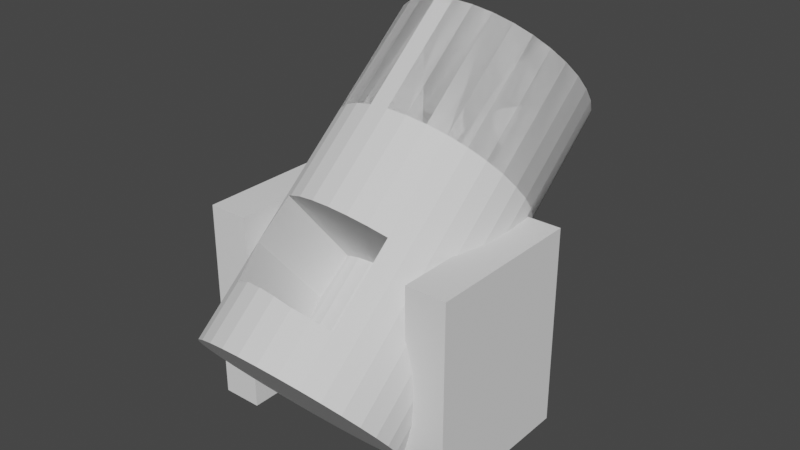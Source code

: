 # Source: Cannon.blend  (saved by Blender 3.5.10; exported with 4.5.12 LTS)
import bpy
from mathutils import Matrix  # noqa: F401  (used for matrix-valued properties, if any)

bpy.ops.wm.read_factory_settings(use_empty=True)
scene = bpy.context.scene
scene.name = 'Scene'

# ---- collections
col_collection = bpy.data.collections.new('Collection'); scene.collection.children.link(col_collection)

# ---- world
world_world = bpy.data.worlds.new('World'); scene.world = world_world
world_world.use_nodes = True; world_world.node_tree.nodes.clear()
_N = world_world.node_tree.nodes; _L = world_world.node_tree.links
n0 = _N.new('ShaderNodeOutputWorld'); n0.name = 'World Output'; n0.location = (300, 300)
n1 = _N.new('ShaderNodeBackground'); n1.name = 'Background'; n1.location = (10, 300)
n1.inputs[0].default_value = (0.05088, 0.05088, 0.05088, 1.0)
_L.new(n1.outputs[0], n0.inputs[0])
n0.is_active_output = True
world_world.color = (0.05088, 0.05088, 0.05088)
world_world.use_sun_shadow = False
world_world.sun_shadow_jitter_overblur = 0.0

# ---- meshes
me_cylinder = bpy.data.meshes.new('Cylinder')
me_cylinder.from_pydata([(0.0, 1.0, -1.0), (0.0, 1.0, 1.0), (0.1951, 0.9808, -1.0), (0.1951, 0.9808, 1.0), (0.3827, 0.9239, -1.0), (0.3827, 0.9239, 1.0), (0.5556, 0.8315, -1.0), (0.5556, 0.8315, 1.0), (0.7071, 0.7071, -1.0), (0.7071, 0.7071, 1.0), (0.8315, 0.5556, -1.0), (0.8315, 0.5556, 1.0), (0.9239, 0.3827, -1.0), (0.9239, 0.3827, 1.0), (0.9808, 0.1951, -1.0), (0.9808, 0.1951, 1.0), (1.0, 0.0, -1.0), (1.0, 0.0, 1.0), (0.9808, -0.1951, -1.0), (0.9808, -0.1951, 1.0), (0.9239, -0.3827, -1.0), (0.9239, -0.3827, 1.0), (0.8315, -0.5556, -1.0), (0.8315, -0.5556, 1.0), (0.7071, -0.7071, -1.0), (0.7071, -0.7071, 1.0), (0.5556, -0.8315, -1.0), (0.5556, -0.8315, 1.0), (0.3827, -0.9239, -1.0), (0.3827, -0.9239, 1.0), (0.1951, -0.9808, -1.0), (0.1951, -0.9808, 1.0), (0.0, -1.0, -1.0), (0.0, -1.0, 1.0), (-0.1951, -0.9808, -1.0), (-0.1951, -0.9808, 1.0), (-0.3827, -0.9239, -1.0), (-0.3827, -0.9239, 1.0), (-0.5556, -0.8315, -1.0), (-0.5556, -0.8315, 1.0), (-0.7071, -0.7071, -1.0), (-0.7071, -0.7071, 1.0), (-0.8315, -0.5556, -1.0), (-0.8315, -0.5556, 1.0), (-0.9239, -0.3827, -1.0), (-0.9239, -0.3827, 1.0), (-0.9808, -0.1951, -1.0), (-0.9808, -0.1951, 1.0), (-1.0, 0.0, -1.0), (-1.0, 0.0, 1.0), (-0.9808, 0.1951, -1.0), (-0.9808, 0.1951, 1.0), (-0.9239, 0.3827, -1.0), (-0.9239, 0.3827, 1.0), (-0.8315, 0.5556, -1.0), (-0.8315, 0.5556, 1.0), (-0.7071, 0.7071, -1.0), (-0.7071, 0.7071, 1.0), (-0.5556, 0.8315, -1.0), (-0.5556, 0.8315, 1.0), (-0.3827, 0.9239, -1.0), (-0.3827, 0.9239, 1.0), (-0.1951, 0.9808, -1.0), (-0.1951, 0.9808, 1.0), (-3.888e-08, 1.0, 0.3495), (0.1951, 0.9808, 0.3495), (0.3827, 0.9239, 0.3495), (0.5556, 0.8315, 0.3495), (0.7071, 0.7071, 0.3495), (0.8315, 0.5556, 0.3495), (0.9239, 0.3827, 0.3495), (0.9808, 0.1951, 0.3495), (1.0, -5.96e-08, 0.3495), (0.9808, -0.1951, 0.3495), (0.9239, -0.3827, 0.3495), (0.8315, -0.5556, 0.3495), (0.7071, -0.7071, 0.3495), (0.5556, -0.8315, 0.3495), (0.3827, -0.9239, 0.3495), (0.1951, -0.9808, 0.3495), (-3.888e-08, -1.0, 0.3495), (-0.1951, -0.9808, 0.3495), (-0.3827, -0.9239, 0.3495), (-0.5556, -0.8315, 0.3495), (-0.7071, -0.7071, 0.3495), (-0.8315, -0.5556, 0.3495), (-0.9239, -0.3827, 0.3495), (-0.9808, -0.1951, 0.3495), (-1.0, -5.96e-08, 0.3495), (-0.9808, 0.1951, 0.3495), (-0.9239, 0.3827, 0.3495), (-0.8315, 0.5556, 0.3495), (-0.7071, 0.7071, 0.3495), (-0.5556, 0.8315, 0.3495), (-0.3827, 0.9239, 0.3495), (-0.1951, 0.9808, 0.3495), (0.5556, -0.8315, 1.0), (0.7071, -0.7071, 1.0), (0.3827, -0.9239, 1.0), (0.1951, -0.9808, 1.0), (0.0, -1.0, 1.0), (-0.1951, -0.9808, 1.0), (-0.3827, -0.9239, 1.0), (-0.5556, -0.8315, 1.0), (-0.7071, -0.7071, 1.0), (-0.8315, -0.5556, 1.0), (-0.9239, -0.3827, 1.0), (0.5556, -0.8315, 0.3495), (0.7071, -0.7071, 0.3495), (0.3827, -0.9239, 0.3495), (0.1951, -0.9808, 0.3495), (-3.888e-08, -1.0, 0.3495), (-0.1951, -0.9808, 0.3495), (-0.3827, -0.9239, 0.3495), (-0.5556, -0.8315, 0.3495), (-0.7071, -0.7071, 0.3495), (-0.8315, -0.5556, 0.3495), (-0.9239, -0.3827, 0.3495), (0.5556, -0.8315, 1.0), (0.7071, -0.7071, 1.0), (0.3827, -0.9239, 1.0), (0.1951, -0.9808, 1.0), (0.0, -1.0, 1.0), (-0.1951, -0.9808, 1.0), (-0.3827, -0.9239, 1.0), (-0.5556, -0.8315, 1.0), (-0.7071, -0.7071, 1.0), (-0.8315, -0.5556, 1.0), (-0.9239, -0.3827, 1.0), (0.5556, -0.8315, 0.3495), (0.7071, -0.7071, 0.3495), (0.3827, -0.9239, 0.3495), (0.1951, -0.9808, 0.3495), (-3.888e-08, -1.0, 0.3495), (-0.1951, -0.9808, 0.3495), (-0.3827, -0.9239, 0.3495), (-0.5556, -0.8315, 0.3495), (-0.7071, -0.7071, 0.3495), (-0.8315, -0.5556, 0.3495), (-0.9239, -0.3827, 0.3495), (-0.1951, -0.9808, -0.1974), (-0.1951, -0.9808, -0.6767), (-0.3827, -0.9239, -0.1956), (-0.3827, -0.9239, -0.6706), (-0.5556, -0.8315, -0.1902), (-0.5556, -0.8315, -0.6849), (-0.7071, -0.7071, -0.4528), (0.5556, -0.8315, -0.2126), (0.5556, -0.8315, -0.7085), (0.3827, -0.9239, -0.2109), (0.3827, -0.9239, -0.7018), (0.1951, -0.9808, -0.2083), (0.1951, -0.9808, -0.6992), (0.0, -1.0, -0.2047), (0.0, -1.0, -0.6864), (-0.6224, -0.7766, -0.1878), (-0.09093, -0.991, -0.2027), (0.7071, -0.7071, 1.0), (-0.9239, -0.3827, 1.0), (0.7071, -0.7071, 0.3495), (-0.9239, -0.3827, 0.3495), (0.5556, -0.8315, 1.0), (0.3827, -0.9239, 1.0), (0.1951, -0.9808, 1.0), (0.0, -1.0, 1.0), (-0.1951, -0.9808, 1.0), (-0.3827, -0.9239, 1.0), (-0.5556, -0.8315, 1.0), (-0.7071, -0.7071, 1.0), (-0.8315, -0.5556, 1.0), (0.5556, -0.8315, 0.3495), (0.3827, -0.9239, 0.3495), (0.1951, -0.9808, 0.3495), (-3.888e-08, -1.0, 0.3495), (-0.1951, -0.9808, 0.3495), (-0.3827, -0.9239, 0.3495), (-0.5556, -0.8315, 0.3495), (-0.7071, -0.7071, 0.3495), (-0.8315, -0.5556, 0.3495), (-0.1951, -0.9808, -0.1974), (-0.1951, -0.9808, -0.2004), (-0.1951, -0.9808, -0.6767), (-0.3827, -0.9239, -0.1956), (-0.3827, -0.9239, -0.6706), (-0.5556, -0.8315, -0.1902), (-0.5556, -0.8315, -0.1921), (-0.5556, -0.8315, -0.6849), (-0.7071, -0.7071, -0.4528), (0.5556, -0.8315, -0.2126), (0.5556, -0.8315, -0.7085), (0.3827, -0.9239, -0.2109), (0.3827, -0.9239, -0.7018), (0.1951, -0.9808, -0.2083), (0.1951, -0.9808, -0.6992), (0.0, -1.0, -0.2047), (0.0, -1.0, -0.6864), (-0.6224, -0.7766, -0.1878), (-0.09093, -0.991, -0.2027), (-0.2616, 0.2577, -0.2004), (-0.2616, 0.2577, -0.6767), (-0.4492, 0.3146, -0.1956), (-0.4492, 0.3146, -0.6706), (-0.6221, 0.407, -0.1921), (-0.6221, 0.407, -0.6849), (-0.7736, 0.5314, -0.4528), (0.4891, 0.407, -0.2126), (0.4891, 0.407, -0.7085), (0.3162, 0.3146, -0.2109), (0.3162, 0.3146, -0.2163), (0.3162, 0.3146, -0.7018), (0.1286, 0.2577, -0.2083), (0.1286, 0.2577, -0.2168), (0.1286, 0.2577, -0.6992), (-0.06649, 0.2385, -0.2047), (-0.06649, 0.2385, -0.2073), (-0.06649, 0.2385, -0.6864), (-0.6889, 0.4619, -0.1878), (-0.1574, 0.2475, -0.2027)], [], [(0, 1, 3, 2), (2, 3, 5, 4), (4, 5, 7, 6), (6, 7, 9, 8), (8, 9, 11, 10), (10, 11, 13, 12), (12, 13, 15, 14), (14, 15, 17, 16), (16, 17, 19, 18), (18, 19, 21, 20), (20, 21, 23, 22), (22, 23, 97, 24), (24, 97, 96, 147, 148, 26), (26, 148, 150, 28), (28, 150, 152, 30), (30, 152, 154, 32), (32, 154, 141, 34), (34, 141, 143, 36), (36, 143, 145, 38), (38, 145, 146, 40), (40, 146, 104, 105, 42), (42, 105, 106, 44), (44, 106, 47, 46), (46, 47, 49, 48), (48, 49, 51, 50), (50, 51, 53, 52), (52, 53, 55, 54), (54, 55, 57, 56), (56, 57, 59, 58), (58, 59, 61, 60), (21, 19, 73, 74), (60, 61, 63, 62), (62, 63, 1, 0), (0, 2, 4, 6, 8, 10, 12, 14, 16, 18, 20, 22, 24, 26, 28, 30, 32, 34, 36, 38, 40, 42, 44, 46, 48, 50, 52, 54, 56, 58, 60, 62), (65, 64, 95, 94, 93, 92, 91, 90, 89, 88, 87, 117, 116, 115, 114, 113, 112, 111, 110, 109, 107, 108, 75, 74, 73, 72, 71, 70, 69, 68, 67, 66), (76, 129, 170, 159), (57, 55, 91, 92), (13, 11, 69, 70), (146, 145, 186, 187), (49, 47, 87, 88), (5, 3, 65, 66), (23, 21, 74, 75), (45, 127, 169, 158), (59, 57, 92, 93), (15, 13, 70, 71), (127, 126, 168, 169), (51, 49, 88, 89), (7, 5, 66, 67), (97, 23, 75, 108), (151, 153, 194, 192), (61, 59, 93, 94), (17, 15, 71, 72), (86, 45, 158, 160), (53, 51, 89, 90), (9, 7, 67, 68), (150, 148, 189, 191), (126, 125, 167, 168), (63, 61, 94, 95), (19, 17, 72, 73), (154, 152, 193, 195), (55, 53, 90, 91), (11, 9, 68, 69), (25, 76, 159, 157), (47, 106, 117, 87), (3, 1, 64, 65), (1, 63, 95, 64), (119, 27, 96, 97), (27, 29, 98, 96), (29, 31, 99, 98), (31, 33, 100, 99), (33, 35, 101, 100), (35, 37, 102, 101), (37, 39, 103, 102), (39, 41, 104, 103), (41, 43, 105, 104), (43, 128, 106, 105), (77, 130, 108, 107), (78, 77, 107, 109), (79, 78, 109, 110), (80, 79, 110, 111), (81, 80, 111, 112), (82, 81, 112, 113), (83, 82, 113, 114), (84, 83, 114, 115), (85, 84, 115, 116), (139, 85, 116, 117), (130, 119, 97, 108), (128, 139, 117, 106), (25, 118, 27, 119), (118, 120, 29, 27), (120, 121, 31, 29), (121, 122, 33, 31), (122, 123, 35, 33), (123, 124, 37, 35), (124, 125, 39, 37), (125, 126, 41, 39), (126, 127, 43, 41), (127, 45, 128, 43), (129, 76, 130, 77), (131, 129, 77, 78), (132, 131, 78, 79), (133, 132, 79, 80), (134, 133, 80, 81), (135, 134, 81, 82), (136, 135, 82, 83), (137, 136, 83, 84), (138, 137, 84, 85), (86, 138, 85, 139), (76, 25, 119, 130), (45, 86, 139, 128), (167, 166, 175, 176), (147, 149, 190, 188), (142, 140, 101, 102), (125, 124, 166, 167), (138, 86, 160, 178), (124, 123, 165, 166), (151, 149, 98, 99), (142, 144, 184, 182), (137, 138, 178, 177), (144, 142, 102, 103), (123, 122, 164, 165), (145, 143, 183, 186), (153, 151, 99, 100), (136, 137, 177, 176), (153, 156, 197, 194), (144, 103, 104, 146, 155), (122, 121, 163, 164), (135, 136, 176, 175), (140, 156, 153, 100, 101), (156, 140, 179, 197), (121, 120, 162, 163), (149, 151, 192, 190), (149, 147, 96, 98), (134, 135, 175, 174), (163, 162, 171, 172), (168, 167, 176, 177), (164, 163, 172, 173), (169, 168, 177, 178), (165, 164, 173, 174), (161, 157, 159, 170), (158, 169, 178, 160), (166, 165, 174, 175), (162, 161, 170, 171), (185, 196, 216, 202), (179, 182, 180), (193, 191, 209, 212), (192, 194, 213, 210), (197, 180, 198, 217), (185, 182, 184), (195, 193, 212, 215), (181, 195, 215, 199), (180, 182, 200, 198), (196, 185, 184), (191, 189, 206, 209), (180, 197, 179), (183, 181, 199, 201), (188, 190, 207, 205), (189, 188, 205, 206), (186, 183, 201, 203), (140, 142, 182, 179), (155, 146, 187, 196), (129, 131, 171, 170), (143, 141, 181, 183), (144, 155, 196, 184), (131, 132, 172, 171), (132, 133, 173, 172), (118, 25, 157, 161), (148, 147, 188, 189), (141, 154, 195, 181), (133, 134, 174, 173), (152, 150, 191, 193), (120, 118, 161, 162), (201, 199, 198, 200), (212, 209, 208, 211), (211, 208, 207, 210), (203, 201, 200, 202), (215, 212, 211, 214), (214, 211, 210, 213), (204, 203, 202, 216), (199, 215, 214, 217, 198), (213, 217, 214), (209, 205, 208), (208, 205, 207), (205, 209, 206), (190, 192, 210, 207), (194, 197, 217, 213), (187, 186, 203, 204), (182, 185, 202, 200), (196, 187, 204, 216)])
_uv = me_cylinder.uv_layers.new(name='UVMap')
_uv.uv.foreach_set('vector', [1.0, 0.5, 1.0, 1.0, 0.9688, 1.0, 0.9688, 0.5, 0.9688, 0.5, 0.9688, 1.0, 0.9375, 1.0, 0.9375, 0.5, 0.9375, 0.5, 0.9375, 1.0, 0.9062, 1.0, 0.9062, 0.5, 0.9062, 0.5, 0.9062, 1.0, 0.875, 1.0, 0.875, 0.5, 0.875, 0.5, 0.875, 1.0, 0.8438, 1.0, 0.8438, 0.5, 0.8438, 0.5, 0.8438, 1.0, 0.8125, 1.0, 0.8125, 0.5, 0.8125, 0.5, 0.8125, 1.0, 0.7812, 1.0, 0.7812, 0.5, 0.7812, 0.5, 0.7812, 1.0, 0.75, 1.0, 0.75, 0.5, 0.75, 0.5, 0.75, 1.0, 0.7188, 1.0, 0.7188, 0.5, 0.7188, 0.5, 0.7188, 1.0, 0.6875, 1.0, 0.6875, 0.5, 0.6875, 0.5, 0.6875, 1.0, 0.6562, 1.0, 0.6562, 0.5, 0.6562, 0.5, 0.6562, 1.0, 0.625, 1.0, 0.625, 0.5, 0.625, 0.5, 0.625, 1.0, 0.5938, 1.0, 0.5938, 0.6969, 0.5938, 0.5729, 0.5938, 0.5, 0.5938, 0.5, 0.5938, 0.5729, 0.5625, 0.5745, 0.5625, 0.5, 0.5625, 0.5, 0.5625, 0.5745, 0.5312, 0.5752, 0.5312, 0.5, 0.5312, 0.5, 0.5312, 0.5752, 0.5, 0.5784, 0.5, 0.5, 0.5, 0.5, 0.5, 0.5784, 0.4688, 0.5808, 0.4688, 0.5, 0.4688, 0.5, 0.4688, 0.5808, 0.4375, 0.5824, 0.4375, 0.5, 0.4375, 0.5, 0.4375, 0.5824, 0.4062, 0.5788, 0.4062, 0.5, 0.4062, 0.5, 0.4062, 0.5788, 0.375, 0.6368, 0.375, 0.5, 0.375, 0.5, 0.375, 0.6368, 0.375, 1.0, 0.3438, 1.0, 0.3438, 0.5, 0.3438, 0.5, 0.3438, 1.0, 0.3125, 1.0, 0.3125, 0.5, 0.3125, 0.5, 0.3125, 1.0, 0.2812, 1.0, 0.2812, 0.5, 0.2812, 0.5, 0.2812, 1.0, 0.25, 1.0, 0.25, 0.5, 0.25, 0.5, 0.25, 1.0, 0.2188, 1.0, 0.2188, 0.5, 0.2188, 0.5, 0.2188, 1.0, 0.1875, 1.0, 0.1875, 0.5, 0.1875, 0.5, 0.1875, 1.0, 0.1562, 1.0, 0.1562, 0.5, 0.1562, 0.5, 0.1562, 1.0, 0.125, 1.0, 0.125, 0.5, 0.125, 0.5, 0.125, 1.0, 0.09375, 1.0, 0.09375, 0.5, 0.09375, 0.5, 0.09375, 1.0, 0.0625, 1.0, 0.0625, 0.5, 0.6875, 1.0, 0.7188, 1.0, 0.7188, 1.0, 0.6875, 1.0, 0.0625, 0.5, 0.0625, 1.0, 0.03125, 1.0, 0.03125, 0.5, 0.03125, 0.5, 0.03125, 1.0, 0.0, 1.0, 0.0, 0.5, 0.75, 0.49, 0.7968, 0.4854, 0.8418, 0.4717, 0.8833, 0.4496, 0.9197, 0.4197, 0.9496, 0.3833, 0.9717, 0.3418, 0.9854, 0.2968, 0.99, 0.25, 0.9854, 0.2032, 0.9717, 0.1582, 0.9496, 0.1167, 0.9197, 0.08029, 0.8833, 0.05045, 0.8418, 0.02827, 0.7968, 0.01461, 0.75, 0.01, 0.7032, 0.01461, 0.6582, 0.02827, 0.6167, 0.05045, 0.5803, 0.08029, 0.5504, 0.1167, 0.5283, 0.1582, 0.5146, 0.2032, 0.51, 0.25, 0.5146, 0.2968, 0.5283, 0.3418, 0.5504, 0.3833, 0.5803, 0.4197, 0.6167, 0.4496, 0.6582, 0.4717, 0.7032, 0.4854, 0.2968, 0.4854, 0.25, 0.49, 0.2032, 0.4854, 0.1582, 0.4717, 0.1167, 0.4496, 0.08029, 0.4197, 0.05045, 0.3833, 0.02827, 0.3418, 0.01461, 0.2968, 0.01, 0.25, 0.01461, 0.2032, 0.02827, 0.1582, 0.05045, 0.1167, 0.08029, 0.08029, 0.1167, 0.05045, 0.1582, 0.02827, 0.2032, 0.01461, 0.25, 0.01, 0.2968, 0.01461, 0.3418, 0.02827, 0.3833, 0.05045, 0.4197, 0.08029, 0.4496, 0.1167, 0.4717, 0.1582, 0.4854, 0.2032, 0.49, 0.25, 0.4854, 0.2968, 0.4717, 0.3418, 0.4496, 0.3833, 0.4197, 0.4197, 0.3833, 0.4496, 0.3418, 0.4717, 0.625, 1.0, 0.5938, 1.0, 0.5938, 1.0, 0.625, 1.0, 0.125, 1.0, 0.1562, 1.0, 0.1562, 1.0, 0.125, 1.0, 0.8125, 1.0, 0.8438, 1.0, 0.8438, 1.0, 0.8125, 1.0, 0.375, 0.6368, 0.4062, 0.5788, 0.4062, 0.5788, 0.375, 0.6368, 0.25, 1.0, 0.2812, 1.0, 0.2812, 1.0, 0.25, 1.0, 0.9375, 1.0, 0.9688, 1.0, 0.9688, 1.0, 0.9375, 1.0, 0.6562, 1.0, 0.6875, 1.0, 0.6875, 1.0, 0.6562, 1.0, 0.3125, 1.0, 0.3438, 1.0, 0.3438, 1.0, 0.3125, 1.0, 0.09375, 1.0, 0.125, 1.0, 0.125, 1.0, 0.09375, 1.0, 0.7812, 1.0, 0.8125, 1.0, 0.8125, 1.0, 0.7812, 1.0, 0.3438, 1.0, 0.375, 1.0, 0.375, 1.0, 0.3438, 1.0, 0.2188, 1.0, 0.25, 1.0, 0.25, 1.0, 0.2188, 1.0, 0.9062, 1.0, 0.9375, 1.0, 0.9375, 1.0, 0.9062, 1.0, 0.625, 1.0, 0.6562, 1.0, 0.6562, 1.0, 0.625, 1.0, 0.5312, 0.6979, 0.5, 0.6988, 0.5, 0.6988, 0.5312, 0.6979, 0.0625, 1.0, 0.09375, 1.0, 0.09375, 1.0, 0.0625, 1.0, 0.75, 1.0, 0.7812, 1.0, 0.7812, 1.0, 0.75, 1.0, 0.3125, 1.0, 0.3125, 1.0, 0.3125, 1.0, 0.3125, 1.0, 0.1875, 1.0, 0.2188, 1.0, 0.2188, 1.0, 0.1875, 1.0, 0.875, 1.0, 0.9062, 1.0, 0.9062, 1.0, 0.875, 1.0, 0.5625, 0.5745, 0.5938, 0.5729, 0.5938, 0.5729, 0.5625, 0.5745, 0.375, 1.0, 0.4062, 1.0, 0.4062, 1.0, 0.375, 1.0, 0.03125, 1.0, 0.0625, 1.0, 0.0625, 1.0, 0.03125, 1.0, 0.7188, 1.0, 0.75, 1.0, 0.75, 1.0, 0.7188, 1.0, 0.5, 0.5784, 0.5312, 0.5752, 0.5312, 0.5752, 0.5, 0.5784, 0.1562, 1.0, 0.1875, 1.0, 0.1875, 1.0, 0.1562, 1.0, 0.8438, 1.0, 0.875, 1.0, 0.875, 1.0, 0.8438, 1.0, 0.625, 1.0, 0.625, 1.0, 0.625, 1.0, 0.625, 1.0, 0.2812, 1.0, 0.3125, 1.0, 0.3125, 1.0, 0.2812, 1.0, 0.9688, 1.0, 1.0, 1.0, 1.0, 1.0, 0.9688, 1.0, 0.0, 1.0, 0.03125, 1.0, 0.03125, 1.0, 0.0, 1.0, 0.625, 1.0, 0.5938, 1.0, 0.5938, 1.0, 0.625, 1.0, 0.5938, 1.0, 0.5625, 1.0, 0.5625, 1.0, 0.5938, 1.0, 0.5625, 1.0, 0.5312, 1.0, 0.5312, 1.0, 0.5625, 1.0, 0.5312, 1.0, 0.5, 1.0, 0.5, 1.0, 0.5312, 1.0, 0.5, 1.0, 0.4688, 1.0, 0.4688, 1.0, 0.5, 1.0, 0.4688, 1.0, 0.4375, 1.0, 0.4375, 1.0, 0.4688, 1.0, 0.4375, 1.0, 0.4062, 1.0, 0.4062, 1.0, 0.4375, 1.0, 0.4062, 1.0, 0.375, 1.0, 0.375, 1.0, 0.4062, 1.0, 0.375, 1.0, 0.3438, 1.0, 0.3438, 1.0, 0.375, 1.0, 0.3438, 1.0, 0.3125, 1.0, 0.3125, 1.0, 0.3438, 1.0, 0.5938, 1.0, 0.625, 1.0, 0.625, 1.0, 0.5938, 1.0, 0.5625, 1.0, 0.5938, 1.0, 0.5938, 1.0, 0.5625, 1.0, 0.5312, 1.0, 0.5625, 1.0, 0.5625, 1.0, 0.5312, 1.0, 0.5, 1.0, 0.5312, 1.0, 0.5312, 1.0, 0.5, 1.0, 0.4688, 1.0, 0.5, 1.0, 0.5, 1.0, 0.4688, 1.0, 0.4375, 1.0, 0.4688, 1.0, 0.4688, 1.0, 0.4375, 1.0, 0.4062, 1.0, 0.4375, 1.0, 0.4375, 1.0, 0.4062, 1.0, 0.375, 1.0, 0.4062, 1.0, 0.4062, 1.0, 0.375, 1.0, 0.3438, 1.0, 0.375, 1.0, 0.375, 1.0, 0.3438, 1.0, 0.3125, 1.0, 0.3438, 1.0, 0.3438, 1.0, 0.3125, 1.0, 0.625, 1.0, 0.625, 1.0, 0.625, 1.0, 0.625, 1.0, 0.3125, 1.0, 0.3125, 1.0, 0.3125, 1.0, 0.3125, 1.0, 0.625, 1.0, 0.5938, 1.0, 0.5938, 1.0, 0.625, 1.0, 0.5938, 1.0, 0.5625, 1.0, 0.5625, 1.0, 0.5938, 1.0, 0.5625, 1.0, 0.5312, 1.0, 0.5312, 1.0, 0.5625, 1.0, 0.5312, 1.0, 0.5, 1.0, 0.5, 1.0, 0.5312, 1.0, 0.5, 1.0, 0.4688, 1.0, 0.4688, 1.0, 0.5, 1.0, 0.4688, 1.0, 0.4375, 1.0, 0.4375, 1.0, 0.4688, 1.0, 0.4375, 1.0, 0.4062, 1.0, 0.4062, 1.0, 0.4375, 1.0, 0.4062, 1.0, 0.375, 1.0, 0.375, 1.0, 0.4062, 1.0, 0.375, 1.0, 0.3438, 1.0, 0.3438, 1.0, 0.375, 1.0, 0.3438, 1.0, 0.3125, 1.0, 0.3125, 1.0, 0.3438, 1.0, 0.5938, 1.0, 0.625, 1.0, 0.625, 1.0, 0.5938, 1.0, 0.5625, 1.0, 0.5938, 1.0, 0.5938, 1.0, 0.5625, 1.0, 0.5312, 1.0, 0.5625, 1.0, 0.5625, 1.0, 0.5312, 1.0, 0.5, 1.0, 0.5312, 1.0, 0.5312, 1.0, 0.5, 1.0, 0.4688, 1.0, 0.5, 1.0, 0.5, 1.0, 0.4688, 1.0, 0.4375, 1.0, 0.4688, 1.0, 0.4688, 1.0, 0.4375, 1.0, 0.4062, 1.0, 0.4375, 1.0, 0.4375, 1.0, 0.4062, 1.0, 0.375, 1.0, 0.4062, 1.0, 0.4062, 1.0, 0.375, 1.0, 0.3438, 1.0, 0.375, 1.0, 0.375, 1.0, 0.3438, 1.0, 0.3125, 1.0, 0.3438, 1.0, 0.3438, 1.0, 0.3125, 1.0, 0.625, 1.0, 0.625, 1.0, 0.625, 1.0, 0.625, 1.0, 0.3125, 1.0, 0.3125, 1.0, 0.3125, 1.0, 0.3125, 1.0, 0.4062, 1.0, 0.4375, 1.0, 0.4375, 1.0, 0.4062, 1.0, 0.5938, 0.6969, 0.5625, 0.6973, 0.5625, 0.6973, 0.5938, 0.6969, 0.4375, 0.7011, 0.4688, 0.7006, 0.4688, 1.0, 0.4375, 1.0, 0.4062, 1.0, 0.4375, 1.0, 0.4375, 1.0, 0.4062, 1.0, 0.3438, 1.0, 0.3125, 1.0, 0.3125, 1.0, 0.3438, 1.0, 0.4375, 1.0, 0.4688, 1.0, 0.4688, 1.0, 0.4375, 1.0, 0.5312, 0.6979, 0.5625, 0.6973, 0.5625, 1.0, 0.5312, 1.0, 0.4375, 0.7011, 0.4062, 0.7025, 0.4062, 0.7025, 0.4375, 0.7011, 0.375, 1.0, 0.3438, 1.0, 0.3438, 1.0, 0.375, 1.0, 0.4062, 0.7025, 0.4375, 0.7011, 0.4375, 1.0, 0.4062, 1.0, 0.4688, 1.0, 0.5, 1.0, 0.5, 1.0, 0.4688, 1.0, 0.4062, 0.5788, 0.4375, 0.5824, 0.4375, 0.5824, 0.4062, 0.5788, 0.5, 0.6988, 0.5312, 0.6979, 0.5312, 1.0, 0.5, 1.0, 0.4062, 1.0, 0.375, 1.0, 0.375, 1.0, 0.4062, 1.0, 0.5, 0.6988, 0.4854, 0.6993, 0.4854, 0.6993, 0.5, 0.6988, 0.4062, 0.7025, 0.4062, 1.0, 0.375, 1.0, 0.375, 0.6368, 0.3925, 0.7031, 0.5, 1.0, 0.5312, 1.0, 0.5312, 1.0, 0.5, 1.0, 0.4375, 1.0, 0.4062, 1.0, 0.4062, 1.0, 0.4375, 1.0, 0.4688, 0.7006, 0.4854, 0.6993, 0.5, 0.6988, 0.5, 1.0, 0.4688, 1.0, 0.4854, 0.6993, 0.4688, 0.7006, 0.4688, 0.7006, 0.4854, 0.6993, 0.5312, 1.0, 0.5625, 1.0, 0.5625, 1.0, 0.5312, 1.0, 0.5625, 0.6973, 0.5312, 0.6979, 0.5312, 0.6979, 0.5625, 0.6973, 0.5625, 0.6973, 0.5938, 0.6969, 0.5938, 1.0, 0.5625, 1.0, 0.4688, 1.0, 0.4375, 1.0, 0.4375, 1.0, 0.4688, 1.0, 0.5312, 1.0, 0.5625, 1.0, 0.5625, 1.0, 0.5312, 1.0, 0.375, 1.0, 0.4062, 1.0, 0.4062, 1.0, 0.375, 1.0, 0.5, 1.0, 0.5312, 1.0, 0.5312, 1.0, 0.5, 1.0, 0.3438, 1.0, 0.375, 1.0, 0.375, 1.0, 0.3438, 1.0, 0.4688, 1.0, 0.5, 1.0, 0.5, 1.0, 0.4688, 1.0, 0.5938, 1.0, 0.625, 1.0, 0.625, 1.0, 0.5938, 1.0, 0.3125, 1.0, 0.3438, 1.0, 0.3438, 1.0, 0.3125, 1.0, 0.4375, 1.0, 0.4688, 1.0, 0.4688, 1.0, 0.4375, 1.0, 0.5625, 1.0, 0.5938, 1.0, 0.5938, 1.0, 0.5625, 1.0, 0.4063, 0.702, 0.3925, 0.7031, 0.3925, 0.7031, 0.4063, 0.702, 0.4688, 0.7006, 0.4375, 0.7011, 0.4688, 0.6999, 0.5312, 0.5752, 0.5625, 0.5745, 0.5625, 0.5745, 0.5312, 0.5752, 0.5312, 0.6979, 0.5, 0.6988, 0.5, 0.6988, 0.5312, 0.6979, 0.4854, 0.6993, 0.4688, 0.6999, 0.4688, 0.6999, 0.4854, 0.6993, 0.4063, 0.702, 0.4375, 0.7011, 0.4062, 0.7025, 0.5, 0.5784, 0.5312, 0.5752, 0.5312, 0.5752, 0.5, 0.5784, 0.4688, 0.5808, 0.5, 0.5784, 0.5, 0.5784, 0.4688, 0.5808, 0.4688, 0.6999, 0.4375, 0.7011, 0.4375, 0.7011, 0.4688, 0.6999, 0.3925, 0.7031, 0.4063, 0.702, 0.4062, 0.7025, 0.5625, 0.5745, 0.5938, 0.5729, 0.5938, 0.5729, 0.5625, 0.5745, 0.4688, 0.6999, 0.4854, 0.6993, 0.4688, 0.7006, 0.4375, 0.5824, 0.4688, 0.5808, 0.4688, 0.5808, 0.4375, 0.5824, 0.5938, 0.6969, 0.5625, 0.6973, 0.5625, 0.6973, 0.5938, 0.6969, 0.5938, 0.5729, 0.5938, 0.6969, 0.5938, 0.6969, 0.5938, 0.5729, 0.4062, 0.5788, 0.4375, 0.5824, 0.4375, 0.5824, 0.4062, 0.5788, 0.4688, 0.7006, 0.4375, 0.7011, 0.4375, 0.7011, 0.4688, 0.7006, 0.3925, 0.7031, 0.375, 0.6368, 0.375, 0.6368, 0.3925, 0.7031, 0.5938, 1.0, 0.5625, 1.0, 0.5625, 1.0, 0.5938, 1.0, 0.4375, 0.5824, 0.4688, 0.5808, 0.4688, 0.5808, 0.4375, 0.5824, 0.4062, 0.7025, 0.3925, 0.7031, 0.3925, 0.7031, 0.4062, 0.7025, 0.5625, 1.0, 0.5312, 1.0, 0.5312, 1.0, 0.5625, 1.0, 0.5312, 1.0, 0.5, 1.0, 0.5, 1.0, 0.5312, 1.0, 0.5938, 1.0, 0.625, 1.0, 0.625, 1.0, 0.5938, 1.0, 0.5938, 0.5729, 0.5938, 0.6969, 0.5938, 0.6969, 0.5938, 0.5729, 0.4688, 0.5808, 0.5, 0.5784, 0.5, 0.5784, 0.4688, 0.5808, 0.5, 1.0, 0.4688, 1.0, 0.4688, 1.0, 0.5, 1.0, 0.5312, 0.5752, 0.5625, 0.5745, 0.5625, 0.5745, 0.5312, 0.5752, 0.5625, 1.0, 0.5938, 1.0, 0.5938, 1.0, 0.5625, 1.0, 0.4375, 0.5824, 0.4688, 0.5808, 0.4688, 0.6999, 0.4375, 0.7011, 0.5312, 0.5752, 0.5625, 0.5745, 0.5625, 0.6959, 0.5312, 0.6958, 0.5312, 0.6958, 0.5625, 0.6959, 0.5625, 0.6973, 0.5312, 0.6979, 0.4062, 0.5788, 0.4375, 0.5824, 0.4375, 0.7011, 0.4063, 0.702, 0.5, 0.5784, 0.5312, 0.5752, 0.5312, 0.6958, 0.5, 0.6982, 0.5, 0.6982, 0.5312, 0.6958, 0.5312, 0.6979, 0.5, 0.6988, 0.375, 0.6368, 0.4062, 0.5788, 0.4063, 0.702, 0.3925, 0.7031, 0.4688, 0.5808, 0.5, 0.5784, 0.5, 0.6982, 0.4854, 0.6993, 0.4688, 0.6999, 0.5, 0.6988, 0.4854, 0.6993, 0.5, 0.6982, 0.5625, 0.5745, 0.5938, 0.6969, 0.5625, 0.6959, 0.5625, 0.6959, 0.5938, 0.6969, 0.5625, 0.6973, 0.5938, 0.6969, 0.5625, 0.5745, 0.5938, 0.5729, 0.5625, 0.6973, 0.5312, 0.6979, 0.5312, 0.6979, 0.5625, 0.6973, 0.5, 0.6988, 0.4854, 0.6993, 0.4854, 0.6993, 0.5, 0.6988, 0.375, 0.6368, 0.4062, 0.5788, 0.4062, 0.5788, 0.375, 0.6368, 0.4375, 0.7011, 0.4063, 0.702, 0.4063, 0.702, 0.4375, 0.7011, 0.3925, 0.7031, 0.375, 0.6368, 0.375, 0.6368, 0.3925, 0.7031])
me_cylinder.update()
me_cube_001 = bpy.data.meshes.new('Cube.001')
me_cube_001.from_pydata([(-1.0, -1.0, -1.0), (-1.0, -1.0, 1.0), (-1.0, 1.0, -1.0), (-1.0, 1.0, 1.0), (1.0, -1.0, -1.0), (1.0, -1.0, 1.0), (1.0, 1.0, -1.0), (1.0, 1.0, 1.0)], [], [(0, 1, 3, 2), (2, 3, 7, 6), (6, 7, 5, 4), (4, 5, 1, 0), (2, 6, 4, 0), (7, 3, 1, 5)])
_uv = me_cube_001.uv_layers.new(name='UVMap')
_uv.uv.foreach_set('vector', [0.375, 0.0, 0.625, 0.0, 0.625, 0.25, 0.375, 0.25, 0.375, 0.25, 0.625, 0.25, 0.625, 0.5, 0.375, 0.5, 0.375, 0.5, 0.625, 0.5, 0.625, 0.75, 0.375, 0.75, 0.375, 0.75, 0.625, 0.75, 0.625, 1.0, 0.375, 1.0, 0.125, 0.5, 0.375, 0.5, 0.375, 0.75, 0.125, 0.75, 0.625, 0.5, 0.875, 0.5, 0.875, 0.75, 0.625, 0.75])
me_cube_001.update()
me_cube_002 = bpy.data.meshes.new('Cube.002')
me_cube_002.from_pydata([(-1.0, -1.0, -1.0), (-1.0, -1.0, 1.0), (-1.0, 1.0, -1.0), (-1.0, 1.0, 1.0), (1.0, -1.0, -1.0), (1.0, -1.0, 1.0), (1.0, 1.0, -1.0), (1.0, 1.0, 1.0)], [], [(0, 1, 3, 2), (2, 3, 7, 6), (6, 7, 5, 4), (4, 5, 1, 0), (2, 6, 4, 0), (7, 3, 1, 5)])
_uv = me_cube_002.uv_layers.new(name='UVMap')
_uv.uv.foreach_set('vector', [0.375, 0.0, 0.625, 0.0, 0.625, 0.25, 0.375, 0.25, 0.375, 0.25, 0.625, 0.25, 0.625, 0.5, 0.375, 0.5, 0.375, 0.5, 0.625, 0.5, 0.625, 0.75, 0.375, 0.75, 0.375, 0.75, 0.625, 0.75, 0.625, 1.0, 0.375, 1.0, 0.125, 0.5, 0.375, 0.5, 0.375, 0.75, 0.125, 0.75, 0.625, 0.5, 0.875, 0.5, 0.875, 0.75, 0.625, 0.75])
me_cube_002.update()

# ---- objects
ob_cylinder = bpy.data.objects.new('Cylinder', me_cylinder)
ob_cube_col = bpy.data.objects.new('Cube-col', me_cube_001)
ob_cube_001_col = bpy.data.objects.new('Cube.001-col', me_cube_002)
ob_empty = bpy.data.objects.new('Empty', None)
ob_collider_col = bpy.data.objects.new('collider-col', None)

# ---- transforms, parenting, visibility, modifiers, constraints
ob_cylinder.parent = ob_empty
ob_cylinder.location = (0.0, 0.232, 0.8227)
ob_cylinder.rotation_euler = (-0.8711, -0.0, 0.0)
ob_cylinder.scale = (1.0, 1.0, 1.769)
ob_cube_col.parent = ob_empty
ob_cube_col.location = (1.106, 0.0, 0.0)
ob_cube_col.scale = (0.2, 0.8, 1.0)
ob_cube_001_col.parent = ob_empty
ob_cube_001_col.location = (-1.115, 0.0, 0.0)
ob_cube_001_col.scale = (0.2, 0.8, 1.0)
ob_empty.location = (0.0, 0.0, 0.0)
ob_collider_col.location = (0.0, 0.0, 0.0)
ob_collider_col.scale = (1.742, 2.33, 0.2978)
ob_collider_col.empty_display_type = 'CUBE'

# ---- collection membership
col_collection.objects.link(ob_cylinder)
col_collection.objects.link(ob_cube_col)
col_collection.objects.link(ob_cube_001_col)
col_collection.objects.link(ob_empty)
col_collection.objects.link(ob_collider_col)

# ---- scene / render settings (as saved in the file)
scene.frame_start = 1; scene.frame_end = 250; scene.frame_set(1)
scene.render.engine = 'BLENDER_EEVEE_NEXT'
scene.cycles.sampling_pattern = 'TABULATED_SOBOL'
scene.view_settings.view_transform = 'Filmic'
bpy.context.view_layer.update()

# ---- added for rendering (the .blend has no active camera and no usable light): camera, sun
cam_auto = bpy.data.cameras.new('AutoCamera')
cam_auto.lens = 50.0
cam_auto.sensor_width = 36.0
cam_auto.clip_end = 1000.0
ob_auto_camera = bpy.data.objects.new('AutoCamera', cam_auto)
scene.collection.objects.link(ob_auto_camera)
ob_auto_camera.location = (5.64903, -6.55246, 5.34566)
ob_auto_camera.rotation_euler = (1.09748, -7.21219e-08, 0.694738)
scene.camera = ob_auto_camera
light_auto_sun = bpy.data.lights.new('AutoSun', 'SUN')
light_auto_sun.energy = 3.0
light_auto_sun.angle = 0.0523599
ob_auto_sun = bpy.data.objects.new('AutoSun', light_auto_sun)
scene.collection.objects.link(ob_auto_sun)
ob_auto_sun.rotation_euler = (0.872665, 0.174533, 0.523599)
bpy.context.view_layer.update()
